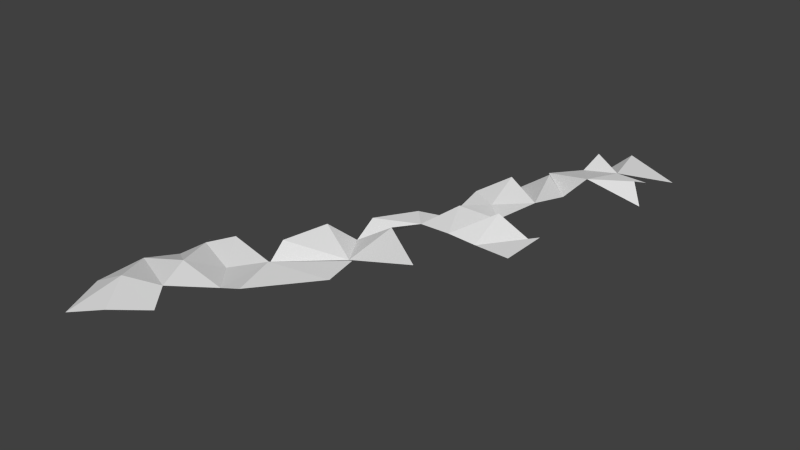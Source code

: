 # Source: Vine3.blend  (saved by Blender 2.74.0; exported with 4.5.12 LTS)
import bpy
from mathutils import Matrix  # noqa: F401  (used for matrix-valued properties, if any)

bpy.ops.wm.read_factory_settings(use_empty=True)
scene = bpy.context.scene
scene.name = 'Scene'

# ---- collections
col_collection_1 = bpy.data.collections.new('Collection 1'); scene.collection.children.link(col_collection_1)

# ---- world
world_world = bpy.data.worlds.new('World'); scene.world = world_world
world_world.color = (0.05088, 0.05088, 0.05088)
world_world.use_sun_shadow = False
world_world.sun_shadow_jitter_overblur = 0.0
world_world.cycles.sampling_method = 'MANUAL'
world_world.cycles.sample_map_resolution = 256

# ---- meshes
me_grid_003 = bpy.data.meshes.new('Grid.003')
me_grid_003.from_pydata([(-3.097, -6.886, -0.1883), (-2.355, -6.481, -0.02878), (-3.632, -5.739, -0.1885), (-1.723, -5.812, -0.1094), (-2.998, -5.581, 0.1062), (-2.2, -5.197, -0.009563), (-3.585, -4.581, -0.1247), (-0.7808, -4.439, 0.1063), (-2.498, -4.4, 0.1282), (-1.3, -4.478, -0.04919), (-3.234, -3.899, -0.1899), (-1.961, -3.738, -0.1435), (-2.988, -3.381, -0.04695), (0.1706, -2.879, -0.02903), (-1.096, -3.34, 0.1348), (-2.573, -2.884, 0.04582), (-1.389, -3.027, -0.1248), (-1.538, -2.479, 0.1391), (-0.03302, -1.972, -0.04995), (-0.241, -1.837, -0.1576), (-1.241, -1.422, 0.2055), (1.377, -1.686, 0.2293), (-0.7063, -1.061, -0.1557), (0.1004, -0.8564, 0.3342), (-0.8515, -0.3759, 0.07124), (0.06152, 0.1975, -0.008082), (1.437, 0.3399, -0.1261), (2.441, 0.1273, -0.009158), (-0.3547, 0.6197, 0.01756), (0.7747, 0.26, -0.03202), (2.646, 0.996, 0.2017), (0.3363, 1.231, 0.1383), (-0.05204, 1.044, -0.1599), (1.329, 1.357, 0.2118), (2.274, 1.286, -0.1571), (1.122, 1.634, -0.1072), (-0.007135, 1.538, -0.2382), (0.6312, 2.085, -0.06416), (1.581, 2.414, 0.1503), (-0.08431, 2.456, -0.07231), (0.5973, 2.901, 0.3381), (0.4265, 3.399, -0.1979), (1.586, 3.623, -0.1391), (1.084, 3.771, 0.2294), (1.826, 4.25, 0.1682), (0.5869, 4.558, -0.143), (3.252, 4.226, -0.09564), (2.802, 4.742, 0.2199), (1.281, 5.019, -0.02346), (2.091, 5.219, 0.05427), (2.846, 5.266, 0.01094), (1.317, 5.638, 0.212), (1.551, 5.815, -0.1814), (3.184, 5.984, -0.1431), (1.805, 6.435, 0.04035)], [], [(0, 4, 2), (4, 5, 6), (8, 12, 10), (11, 9, 14), (11, 16, 15), (14, 13, 18), (19, 23, 22), (21, 23, 19), (24, 22, 25), (24, 25, 28), (29, 31, 25), (25, 32, 28), (27, 30, 26), (26, 33, 29), (26, 30, 34), (31, 29, 35), (32, 31, 36), (31, 35, 37), (36, 37, 39), (37, 38, 40), (38, 41, 40), (38, 43, 41), (42, 44, 45), (44, 46, 47), (44, 47, 50), (44, 49, 48), (0, 1, 4), (1, 3, 4), (4, 3, 5), (2, 4, 6), (8, 5, 9), (6, 5, 8), (6, 8, 10), (8, 9, 11), (9, 7, 14), (12, 8, 11), (14, 7, 13), (12, 11, 15), (11, 14, 16), (16, 14, 19), (16, 19, 17), (19, 14, 18), (20, 17, 19), (20, 19, 22), (22, 23, 25), (25, 31, 32), (33, 26, 34), (29, 33, 35), (36, 31, 37), (37, 35, 38), (39, 37, 40), (43, 38, 42), (43, 42, 45), (45, 44, 48), (49, 44, 50), (48, 49, 51), (52, 49, 54), (49, 53, 54)])
me_grid_003.use_remesh_preserve_volume = False
me_grid_003.use_remesh_preserve_attributes = False
me_grid_003.use_mirror_vertex_groups = False
me_grid_003.update()

# ---- objects
ob_vine3 = bpy.data.objects.new('Vine3', me_grid_003)

# ---- transforms, parenting, visibility, modifiers, constraints
ob_vine3.location = (0.0, 0.0, 0.0)
ob_vine3.scale = (0.7605, 0.7605, 0.7605)
ob_vine3.lineart.crease_threshold = 0.0

# ---- collection membership
col_collection_1.objects.link(ob_vine3)

# ---- scene / render settings (as saved in the file)
scene.frame_start = 1; scene.frame_end = 250; scene.frame_set(1)
scene.render.engine = 'BLENDER_EEVEE_NEXT'
scene.render.resolution_percentage = 50
scene.render.dither_intensity = 0.0
scene.cycles.use_denoising = False
scene.cycles.samples = 10
scene.cycles.sampling_pattern = 'TABULATED_SOBOL'
scene.cycles.light_sampling_threshold = 0.0
scene.cycles.use_adaptive_sampling = False
scene.cycles.use_light_tree = False
scene.cycles.blur_glossy = 0.0
scene.cycles.pixel_filter_type = 'GAUSSIAN'
scene.cycles.sample_clamp_indirect = 0.0
scene.view_settings.view_transform = 'Standard'
bpy.context.view_layer.update()

# ---- added for rendering (the .blend has no active camera and no usable light): camera, sun
cam_auto = bpy.data.cameras.new('AutoCamera')
cam_auto.lens = 50.0
cam_auto.sensor_width = 36.0
cam_auto.clip_end = 1000.0
ob_auto_camera = bpy.data.objects.new('AutoCamera', cam_auto)
scene.collection.objects.link(ob_auto_camera)
ob_auto_camera.location = (10.4138, -12.8416, 8.48466)
ob_auto_camera.rotation_euler = (1.09748, -7.21219e-08, 0.694738)
scene.camera = ob_auto_camera
light_auto_sun = bpy.data.lights.new('AutoSun', 'SUN')
light_auto_sun.energy = 3.0
light_auto_sun.angle = 0.0523599
ob_auto_sun = bpy.data.objects.new('AutoSun', light_auto_sun)
scene.collection.objects.link(ob_auto_sun)
ob_auto_sun.rotation_euler = (0.872665, 0.174533, 0.523599)
bpy.context.view_layer.update()

